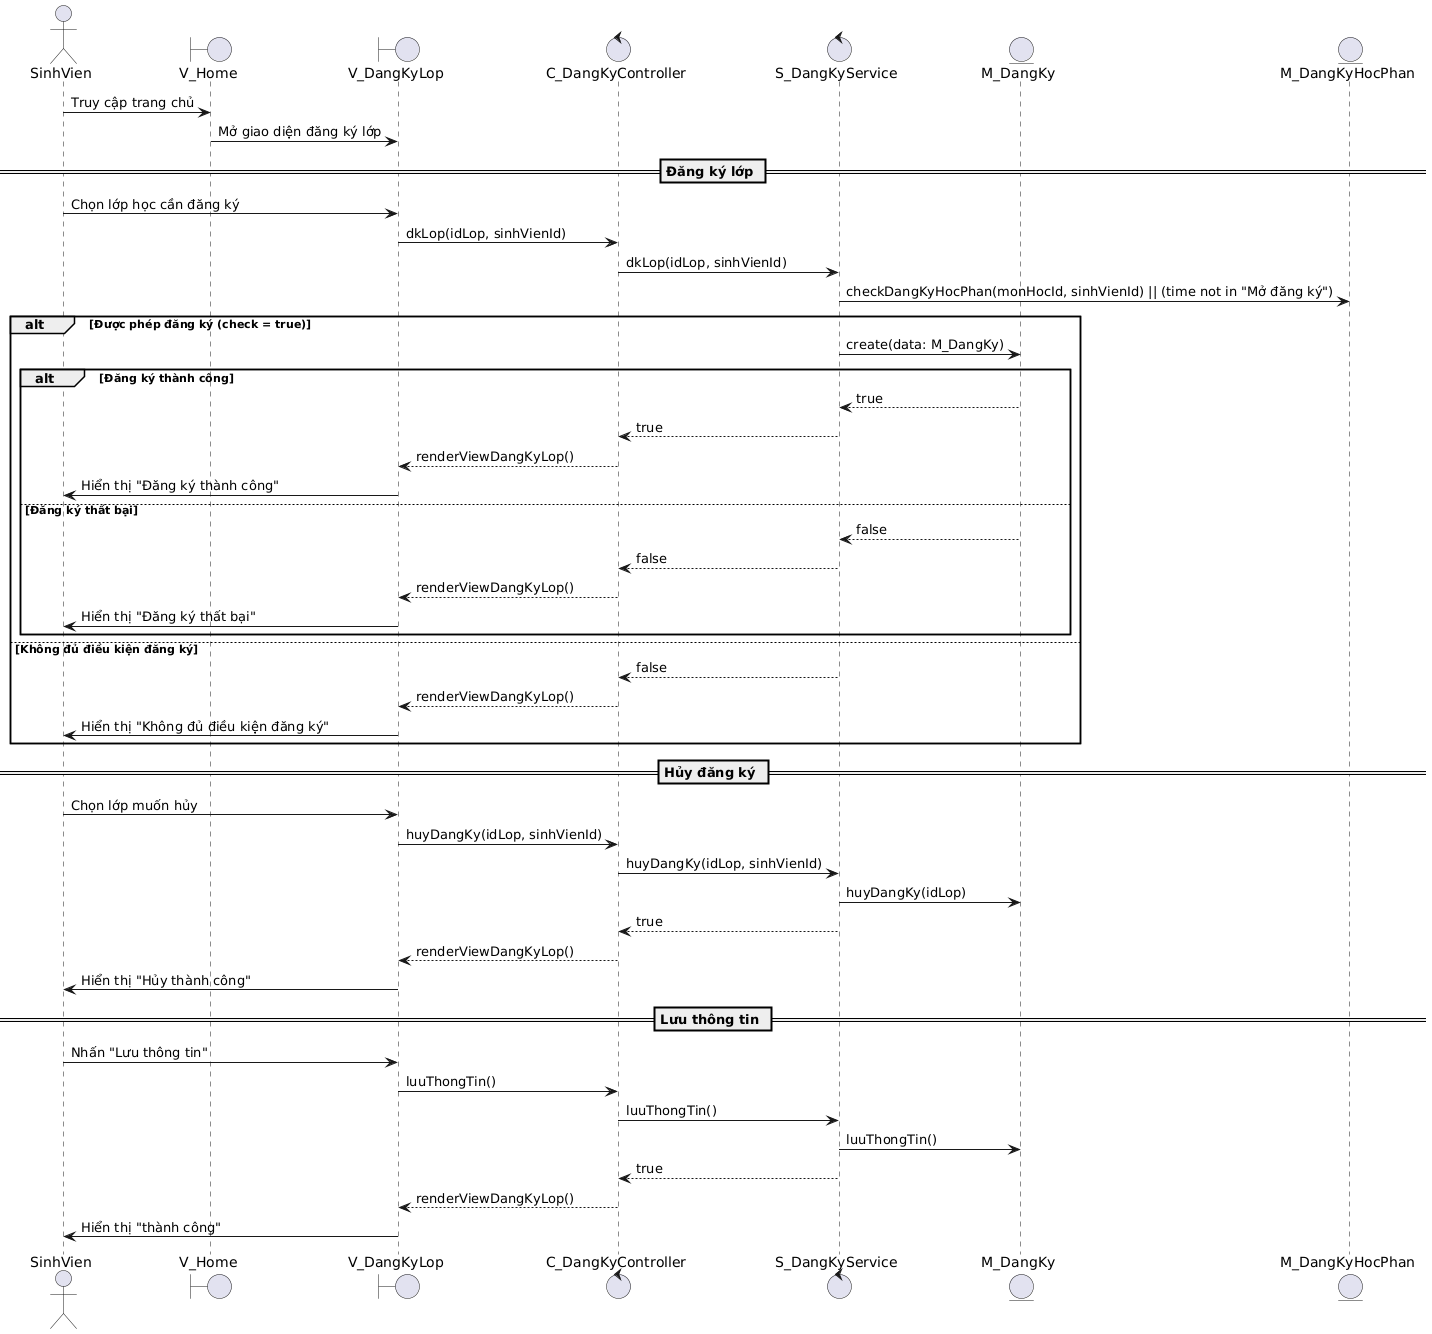

The diagram above was rendered by PlantUML. Its source (embedded in the PNG):
@startuml
actor SinhVien
boundary V_Home
boundary V_DangKyLop
control C_DangKyController
control S_DangKyService
entity M_DangKy
entity M_DangKyHocPhan

SinhVien -> V_Home : Truy cập trang chủ
V_Home -> V_DangKyLop : Mở giao diện đăng ký lớp

== Đăng ký lớp ==
SinhVien -> V_DangKyLop : Chọn lớp học cần đăng ký
V_DangKyLop -> C_DangKyController : dkLop(idLop, sinhVienId)
C_DangKyController -> S_DangKyService : dkLop(idLop, sinhVienId)

' Kiểm tra điều kiện trước khi đăng ký
S_DangKyService -> M_DangKyHocPhan : checkDangKyHocPhan(monHocId, sinhVienId) || (time not in "Mở đăng ký")
alt Được phép đăng ký (check = true)
    S_DangKyService -> M_DangKy : create(data: M_DangKy)
    alt Đăng ký thành công
        M_DangKy --> S_DangKyService : true
        S_DangKyService --> C_DangKyController : true
        C_DangKyController --> V_DangKyLop : renderViewDangKyLop()
        V_DangKyLop -> SinhVien : Hiển thị "Đăng ký thành công"
    else Đăng ký thất bại
        M_DangKy --> S_DangKyService : false
        S_DangKyService --> C_DangKyController : false
        C_DangKyController --> V_DangKyLop : renderViewDangKyLop()
        V_DangKyLop -> SinhVien : Hiển thị "Đăng ký thất bại"
    end
else Không đủ điều kiện đăng ký
    S_DangKyService --> C_DangKyController : false
    C_DangKyController --> V_DangKyLop : renderViewDangKyLop()
    V_DangKyLop -> SinhVien : Hiển thị "Không đủ điều kiện đăng ký"
end

== Hủy đăng ký ==
SinhVien -> V_DangKyLop : Chọn lớp muốn hủy
V_DangKyLop -> C_DangKyController : huyDangKy(idLop, sinhVienId)
C_DangKyController -> S_DangKyService : huyDangKy(idLop, sinhVienId)
S_DangKyService -> M_DangKy : huyDangKy(idLop)
S_DangKyService --> C_DangKyController : true
C_DangKyController --> V_DangKyLop : renderViewDangKyLop()
V_DangKyLop -> SinhVien : Hiển thị "Hủy thành công"

== Lưu thông tin ==
SinhVien -> V_DangKyLop : Nhấn "Lưu thông tin"
V_DangKyLop -> C_DangKyController : luuThongTin()
C_DangKyController -> S_DangKyService : luuThongTin()
S_DangKyService -> M_DangKy : luuThongTin()
S_DangKyService --> C_DangKyController : true
C_DangKyController --> V_DangKyLop : renderViewDangKyLop()
V_DangKyLop -> SinhVien : Hiển thị "thành công"
@enduml